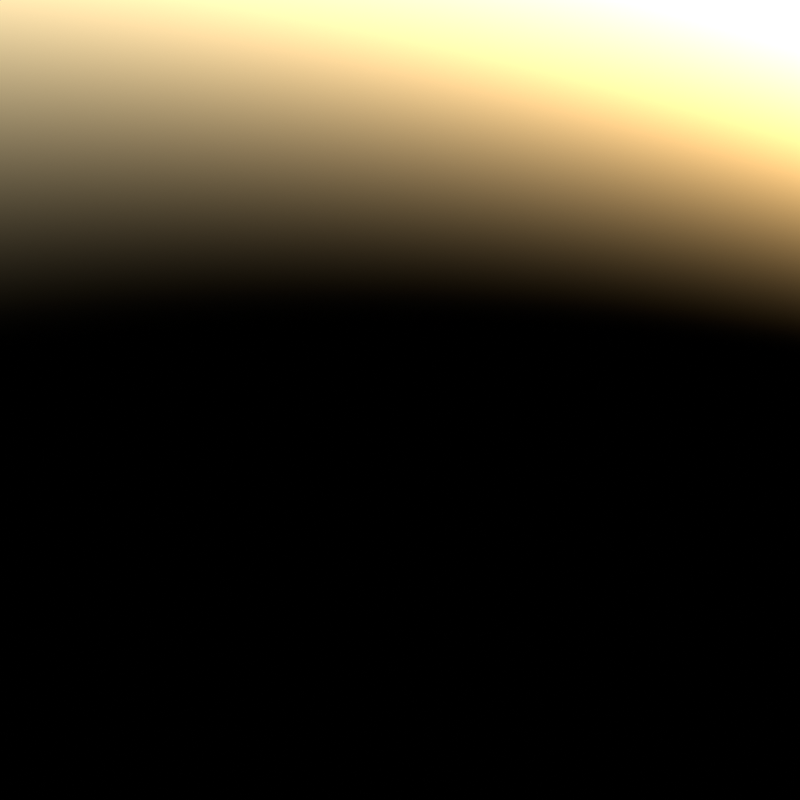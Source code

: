 # Source: graphics.blend  (saved by Blender 4.0.36; exported with 4.5.12 LTS)
import bpy
from mathutils import Matrix  # noqa: F401  (used for matrix-valued properties, if any)

bpy.ops.wm.read_factory_settings(use_empty=True)
scene = bpy.context.scene
scene.name = 'Scene'

# ---- world
world_world = bpy.data.worlds.new('World'); scene.world = world_world
world_world.use_nodes = True; world_world.node_tree.nodes.clear()
_N = world_world.node_tree.nodes; _L = world_world.node_tree.links
n0 = _N.new('ShaderNodeBackground'); n0.name = 'Background'; n0.location = (10, 300)
n0.inputs[1].default_value = 0.8
n1 = _N.new('ShaderNodeOutputWorld'); n1.name = 'World Output'; n1.location = (300, 300)
n2 = _N.new('ShaderNodeTexSky'); n2.name = 'Sky Texture'; n2.location = (-280, 260)
n2.sun_disc = False
_L.new(n0.outputs[0], n1.inputs[0])
_L.new(n2.outputs[0], n0.inputs[0])
n1.is_active_output = True
world_world.use_sun_shadow = False
world_world.sun_shadow_jitter_overblur = 0.0

# ---- objects

# ---- transforms, parenting, visibility, modifiers, constraints

# ---- collection membership

# ---- scene / render settings (as saved in the file)
scene.frame_start = 0; scene.frame_end = 150; scene.frame_set(64)
scene.render.engine = 'CYCLES'
scene.render.image_settings.file_format = 'FFMPEG'
scene.render.image_settings.color_mode = 'RGB'
scene.render.resolution_x = 1080
scene.render.fps = 30
scene.cycles.samples = 256
scene.cycles.sampling_pattern = 'TABULATED_SOBOL'
scene.view_settings.view_transform = 'Standard'
bpy.context.view_layer.update()

# ---- added for rendering (the .blend has no active camera): camera
cam_auto = bpy.data.cameras.new('AutoCamera')
cam_auto.lens = 50.0
cam_auto.sensor_width = 36.0
cam_auto.clip_end = 1000.0
ob_auto_camera = bpy.data.objects.new('AutoCamera', cam_auto)
scene.collection.objects.link(ob_auto_camera)
ob_auto_camera.location = (9.25225, -11.1027, 7.4018)
ob_auto_camera.rotation_euler = (1.09748, -7.21219e-08, 0.694738)
scene.camera = ob_auto_camera
bpy.context.view_layer.update()

